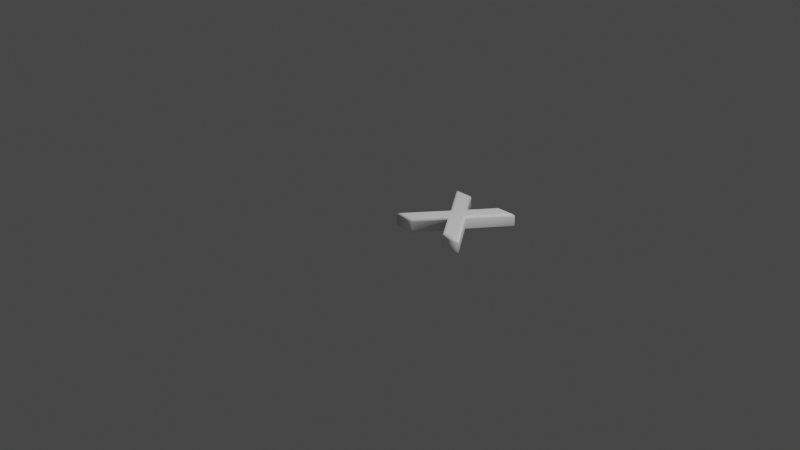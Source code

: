 # Source: 120.blend  (saved by Blender 2.83.19; exported with 4.5.12 LTS)
import bpy
from mathutils import Matrix  # noqa: F401  (used for matrix-valued properties, if any)

bpy.ops.wm.read_factory_settings(use_empty=True)
scene = bpy.context.scene
scene.name = 'Scene'

# ---- collections
col_collection = bpy.data.collections.new('Collection'); scene.collection.children.link(col_collection)

# ---- materials (node trees are filled in below, after node groups)
mat_material = bpy.data.materials.new('Material')
mat_material.alpha_threshold = 0.0
mat_material.use_transparent_shadow = False
mat_material.line_color = (0.0, 0.0, 0.0, 1.0)

# ---- material node trees
mat_material.use_nodes = True; mat_material.node_tree.nodes.clear()
_N = mat_material.node_tree.nodes; _L = mat_material.node_tree.links
n0 = _N.new('ShaderNodeOutputMaterial'); n0.name = 'Material Output'; n0.location = (300, 300)
n1 = _N.new('ShaderNodeBsdfPrincipled'); n1.name = 'Principled BSDF'; n1.location = (10, 300)
n1.distribution = 'GGX'
n1.subsurface_method = 'BURLEY'
n1.inputs[0].default_value = (1.0, 1.0, 1.0, 1.0)
n1.inputs[2].default_value = 0.4
n1.inputs[3].default_value = 1.45
n1.inputs[27].default_value = (0.0, 0.0, 0.0, 1.0)
n1.inputs[28].default_value = 1.0
_L.new(n1.outputs[0], n0.inputs[0])
n0.is_active_output = True

# ---- world
world_world = bpy.data.worlds.new('World'); scene.world = world_world
world_world.use_nodes = True; world_world.node_tree.nodes.clear()
_N = world_world.node_tree.nodes; _L = world_world.node_tree.links
n0 = _N.new('ShaderNodeOutputWorld'); n0.name = 'World Output'; n0.location = (300, 300)
n1 = _N.new('ShaderNodeBackground'); n1.name = 'Background'; n1.location = (10, 300)
n1.inputs[0].default_value = (0.05088, 0.05088, 0.05088, 1.0)
_L.new(n1.outputs[0], n0.inputs[0])
n0.is_active_output = True
world_world.color = (0.05088, 0.05088, 0.05088)
world_world.use_sun_shadow = False
world_world.sun_shadow_jitter_overblur = 0.0

# ---- cameras
cam_camera = bpy.data.cameras.new('Camera')
cam_camera.clip_end = 100.0
cam_camera.ortho_scale = 7.314

# ---- lights
light_light = bpy.data.lights.new('Light', 'POINT')
light_light.transmission_factor = 0.0
light_light.energy = 1000.0
light_light.shadow_soft_size = 0.1
light_light.shadow_maximum_resolution = 0.006
light_light.use_absolute_resolution = True

# ---- meshes
me_120 = bpy.data.meshes.new('120')
me_120.from_pydata([(0.6342, 0.7797, 0.08), (0.7783, 0.7797, 0.08), (0.4991, 0.4065, 0.08), (0.8054, 1.311e-09, 0.08), (0.6572, 1.311e-09, 0.08), (0.4288, 0.3126, 0.08), (0.2012, 1.311e-09, 0.08), (0.05291, 1.311e-09, 0.08), (0.3592, 0.4065, 0.08), (0.08006, 0.7797, 0.08), (0.2221, 0.7797, 0.08), (0.4288, 0.4977, 0.08), (0.6342, 0.7797, -0.08), (0.7783, 0.7797, -0.08), (0.4991, 0.4065, -0.08), (0.8054, -3.577e-10, -0.08), (0.6572, -3.577e-10, -0.08), (0.4288, 0.3126, -0.08), (0.2012, -3.577e-10, -0.08), (0.05291, -3.577e-10, -0.08), (0.3592, 0.4065, -0.08), (0.08006, 0.7797, -0.08), (0.2221, 0.7797, -0.08), (0.4288, 0.4977, -0.08), (0.6342, 0.7797, -0.08), (0.6283, 0.7912, -0.07772), (0.6234, 0.8009, -0.07121), (0.6201, 0.8074, -0.06148), (0.6189, 0.8097, -0.05), (0.6189, 0.8097, 0.05), (0.6201, 0.8074, 0.06148), (0.6234, 0.8009, 0.07121), (0.6283, 0.7912, 0.07772), (0.6342, 0.7797, 0.08), (0.7783, 0.7797, -0.08), (0.8012, 0.7912, -0.07772), (0.8206, 0.8009, -0.07121), (0.8336, 0.8074, -0.06148), (0.8382, 0.8097, -0.05), (0.8382, 0.8097, 0.05), (0.8336, 0.8074, 0.06148), (0.8206, 0.8009, 0.07121), (0.8012, 0.7912, 0.07772), (0.7783, 0.7797, 0.08), (0.4991, 0.4065, -0.08), (0.5135, 0.4066, -0.07772), (0.5257, 0.4066, -0.07121), (0.5338, 0.4066, -0.06148), (0.5366, 0.4066, -0.05), (0.5366, 0.4066, 0.05), (0.5338, 0.4066, 0.06148), (0.5257, 0.4066, 0.07121), (0.5135, 0.4066, 0.07772), (0.4991, 0.4065, 0.08), (0.8054, -3.577e-10, -0.08), (0.8285, -0.01148, -0.07772), (0.848, -0.02121, -0.07121), (0.861, -0.02772, -0.06148), (0.8656, -0.03, -0.05), (0.8656, -0.03, 0.05), (0.861, -0.02772, 0.06148), (0.848, -0.02121, 0.07121), (0.8285, -0.01148, 0.07772), (0.8054, 1.311e-09, 0.08), (0.6572, -3.577e-10, -0.08), (0.6513, -0.01148, -0.07772), (0.6464, -0.02121, -0.07121), (0.6431, -0.02772, -0.06148), (0.6419, -0.03, -0.05), (0.6419, -0.03, 0.05), (0.6431, -0.02772, 0.06148), (0.6464, -0.02121, 0.07121), (0.6513, -0.01148, 0.07772), (0.6572, 1.311e-09, 0.08), (0.4288, 0.3126, -0.08), (0.4288, 0.2931, -0.07772), (0.4288, 0.2766, -0.07121), (0.4289, 0.2655, -0.06148), (0.4289, 0.2617, -0.05), (0.4289, 0.2617, 0.05), (0.4289, 0.2655, 0.06148), (0.4288, 0.2766, 0.07121), (0.4288, 0.2931, 0.07772), (0.4288, 0.3126, 0.08), (0.2012, -3.577e-10, -0.08), (0.207, -0.01148, -0.07772), (0.212, -0.02121, -0.07121), (0.2153, -0.02772, -0.06148), (0.2164, -0.03, -0.05), (0.2164, -0.03, 0.05), (0.2153, -0.02772, 0.06148), (0.212, -0.02121, 0.07121), (0.207, -0.01148, 0.07772), (0.2012, 1.311e-09, 0.08), (0.05291, -3.577e-10, -0.08), (0.02988, -0.01148, -0.07772), (0.01036, -0.02121, -0.07121), (-0.002678, -0.02772, -0.06148), (-0.007258, -0.03, -0.05), (-0.007258, -0.03, 0.05), (-0.002678, -0.02772, 0.06148), (0.01036, -0.02121, 0.07121), (0.02988, -0.01148, 0.07772), (0.05291, 1.311e-09, 0.08), (0.3592, 0.4065, -0.08), (0.3449, 0.4066, -0.07772), (0.3327, 0.4066, -0.07121), (0.3245, 0.4066, -0.06148), (0.3217, 0.4066, -0.05), (0.3217, 0.4066, 0.05), (0.3245, 0.4066, 0.06148), (0.3327, 0.4066, 0.07121), (0.3449, 0.4066, 0.07772), (0.3592, 0.4065, 0.08), (0.08006, 0.7797, -0.08), (0.05713, 0.7912, -0.07772), (0.03769, 0.8009, -0.07121), (0.02471, 0.8074, -0.06148), (0.02015, 0.8097, -0.05), (0.02015, 0.8097, 0.05), (0.02471, 0.8074, 0.06148), (0.03769, 0.8009, 0.07121), (0.05713, 0.7912, 0.07772), (0.08006, 0.7797, 0.08), (0.2221, 0.7797, -0.08), (0.2279, 0.7912, -0.07772), (0.2328, 0.8009, -0.07121), (0.2361, 0.8074, -0.06148), (0.2373, 0.8097, -0.05), (0.2373, 0.8097, 0.05), (0.2361, 0.8074, 0.06148), (0.2328, 0.8009, 0.07121), (0.2279, 0.7912, 0.07772), (0.2221, 0.7797, 0.08), (0.4288, 0.4977, -0.08), (0.4288, 0.5172, -0.07772), (0.4288, 0.5337, -0.07121), (0.4287, 0.5447, -0.06148), (0.4287, 0.5486, -0.05), (0.4287, 0.5486, 0.05), (0.4287, 0.5447, 0.06148), (0.4288, 0.5337, 0.07121), (0.4288, 0.5172, 0.07772), (0.4288, 0.4977, 0.08)], [], [(8, 10, 9), (8, 11, 10), (11, 1, 0), (11, 2, 1), (8, 2, 11), (7, 2, 8), (7, 5, 2), (5, 3, 2), (7, 6, 5), (4, 3, 5), (22, 20, 21), (23, 20, 22), (13, 23, 12), (14, 23, 13), (14, 20, 23), (14, 19, 20), (17, 19, 14), (15, 17, 14), (18, 19, 17), (15, 16, 17), (25, 35, 34, 24), (26, 36, 35, 25), (27, 37, 36, 26), (28, 38, 37, 27), (29, 39, 38, 28), (30, 40, 39, 29), (31, 41, 40, 30), (32, 42, 41, 31), (33, 43, 42, 32), (35, 45, 44, 34), (36, 46, 45, 35), (37, 47, 46, 36), (38, 48, 47, 37), (39, 49, 48, 38), (40, 50, 49, 39), (41, 51, 50, 40), (42, 52, 51, 41), (43, 53, 52, 42), (45, 55, 54, 44), (46, 56, 55, 45), (47, 57, 56, 46), (48, 58, 57, 47), (49, 59, 58, 48), (50, 60, 59, 49), (51, 61, 60, 50), (52, 62, 61, 51), (53, 63, 62, 52), (55, 65, 64, 54), (56, 66, 65, 55), (57, 67, 66, 56), (58, 68, 67, 57), (59, 69, 68, 58), (60, 70, 69, 59), (61, 71, 70, 60), (62, 72, 71, 61), (63, 73, 72, 62), (65, 75, 74, 64), (66, 76, 75, 65), (67, 77, 76, 66), (68, 78, 77, 67), (69, 79, 78, 68), (70, 80, 79, 69), (71, 81, 80, 70), (72, 82, 81, 71), (73, 83, 82, 72), (75, 85, 84, 74), (76, 86, 85, 75), (77, 87, 86, 76), (78, 88, 87, 77), (79, 89, 88, 78), (80, 90, 89, 79), (81, 91, 90, 80), (82, 92, 91, 81), (83, 93, 92, 82), (85, 95, 94, 84), (86, 96, 95, 85), (87, 97, 96, 86), (88, 98, 97, 87), (89, 99, 98, 88), (90, 100, 99, 89), (91, 101, 100, 90), (92, 102, 101, 91), (93, 103, 102, 92), (95, 105, 104, 94), (96, 106, 105, 95), (97, 107, 106, 96), (98, 108, 107, 97), (99, 109, 108, 98), (100, 110, 109, 99), (101, 111, 110, 100), (102, 112, 111, 101), (103, 113, 112, 102), (105, 115, 114, 104), (106, 116, 115, 105), (107, 117, 116, 106), (108, 118, 117, 107), (109, 119, 118, 108), (110, 120, 119, 109), (111, 121, 120, 110), (112, 122, 121, 111), (113, 123, 122, 112), (115, 125, 124, 114), (116, 126, 125, 115), (117, 127, 126, 116), (118, 128, 127, 117), (119, 129, 128, 118), (120, 130, 129, 119), (121, 131, 130, 120), (122, 132, 131, 121), (123, 133, 132, 122), (125, 135, 134, 124), (126, 136, 135, 125), (127, 137, 136, 126), (128, 138, 137, 127), (129, 139, 138, 128), (130, 140, 139, 129), (131, 141, 140, 130), (132, 142, 141, 131), (133, 143, 142, 132), (135, 25, 24, 134), (136, 26, 25, 135), (137, 27, 26, 136), (138, 28, 27, 137), (139, 29, 28, 138), (140, 30, 29, 139), (141, 31, 30, 140), (142, 32, 31, 141), (143, 33, 32, 142)])
me_120.polygons.foreach_set('use_smooth', [0, 0, 0, 0, 0, 0, 0, 0, 0, 0, 0, 0, 0, 0, 0, 0, 0, 0, 0, 0, 1, 1, 1, 1, 1, 1, 1, 1, 1, 1, 1, 1, 1, 1, 1, 1, 1, 1, 1, 1, 1, 1, 1, 1, 1, 1, 1, 1, 1, 1, 1, 1, 1, 1, 1, 1, 1, 1, 1, 1, 1, 1, 1, 1, 1, 1, 1, 1, 1, 1, 1, 1, 1, 1, 1, 1, 1, 1, 1, 1, 1, 1, 1, 1, 1, 1, 1, 1, 1, 1, 1, 1, 1, 1, 1, 1, 1, 1, 1, 1, 1, 1, 1, 1, 1, 1, 1, 1, 1, 1, 1, 1, 1, 1, 1, 1, 1, 1, 1, 1, 1, 1, 1, 1, 1, 1, 1, 1])
_uv = me_120.uv_layers.new(name='UVMap')
_uv.uv.foreach_set('vector', [0.783, 0.1635, 0.5839, 0.09039, 0.5839, 0.01463, 0.783, 0.1635, 0.7343, 0.2007, 0.5839, 0.09039, 0.7343, 0.2007, 0.5839, 0.3871, 0.5839, 0.3102, 0.7343, 0.2007, 0.783, 0.2382, 0.5839, 0.3871, 0.783, 0.1635, 0.783, 0.2382, 0.7343, 0.2007, 0.9999, 0.0001416, 0.783, 0.2382, 0.783, 0.1635, 0.9999, 0.0001416, 0.8331, 0.2007, 0.783, 0.2382, 0.8331, 0.2007, 0.9999, 0.4016, 0.783, 0.2382, 0.9999, 0.0001416, 0.9999, 0.07924, 0.8331, 0.2007, 0.9999, 0.3225, 0.9999, 0.4016, 0.8331, 0.2007, 0.9999, 0.4921, 0.8008, 0.5653, 0.9999, 0.4164, 0.8495, 0.6024, 0.8008, 0.5653, 0.9999, 0.4921, 0.9999, 0.7889, 0.8495, 0.6024, 0.9999, 0.712, 0.8008, 0.6399, 0.8495, 0.6024, 0.9999, 0.7889, 0.8008, 0.6399, 0.8008, 0.5653, 0.8495, 0.6024, 0.8008, 0.6399, 0.5839, 0.4019, 0.8008, 0.5653, 0.7507, 0.6024, 0.5839, 0.4019, 0.8008, 0.6399, 0.5839, 0.8033, 0.7507, 0.6024, 0.8008, 0.6399, 0.5839, 0.481, 0.5839, 0.4019, 0.7507, 0.6024, 0.5839, 0.8033, 0.5839, 0.7242, 0.7507, 0.6024, 0.08211, 0.4789, 0.115, 0.4799, 0.1139, 0.4838, 0.07982, 0.4823, 0.08427, 0.4757, 0.1158, 0.477, 0.115, 0.4799, 0.08211, 0.4789, 0.08634, 0.4728, 0.1164, 0.4748, 0.1158, 0.477, 0.08427, 0.4757, 0.08855, 0.4701, 0.1169, 0.4729, 0.1164, 0.4748, 0.08634, 0.4728, 0.1109, 0.4501, 0.1165, 0.483, 0.1169, 0.4729, 0.08855, 0.4701, 0.1125, 0.4527, 0.1183, 0.4822, 0.1165, 0.483, 0.1109, 0.4501, 0.1139, 0.4551, 0.1201, 0.4814, 0.1183, 0.4822, 0.1125, 0.4527, 0.1154, 0.4575, 0.122, 0.4804, 0.1201, 0.4814, 0.1139, 0.4551, 0.117, 0.4599, 0.1241, 0.4789, 0.122, 0.4804, 0.1154, 0.4575, 0.115, 0.4799, 0.2849, 0.5859, 0.2832, 0.5919, 0.1139, 0.4838, 0.1158, 0.477, 0.2867, 0.5794, 0.2849, 0.5859, 0.115, 0.4799, 0.1164, 0.4748, 0.2885, 0.5727, 0.2867, 0.5794, 0.1158, 0.477, 0.1169, 0.4729, 0.2904, 0.5655, 0.2885, 0.5727, 0.1164, 0.4748, 0.1165, 0.483, 0.3176, 0.4459, 0.2904, 0.5655, 0.1169, 0.4729, 0.1183, 0.4822, 0.3113, 0.4375, 0.3176, 0.4459, 0.1165, 0.483, 0.1201, 0.4814, 0.305, 0.4296, 0.3113, 0.4375, 0.1183, 0.4822, 0.122, 0.4804, 0.2989, 0.4219, 0.305, 0.4296, 0.1201, 0.4814, 0.1241, 0.4789, 0.293, 0.4143, 0.2989, 0.4219, 0.122, 0.4804, 0.2849, 0.5859, 0.5748, 0.6005, 0.5836, 0.5978, 0.2832, 0.5919, 0.2867, 0.5794, 0.5685, 0.6044, 0.5748, 0.6005, 0.2849, 0.5859, 0.2885, 0.5727, 0.5638, 0.6092, 0.5685, 0.6044, 0.2867, 0.5794, 0.2904, 0.5655, 0.56, 0.6151, 0.5638, 0.6092, 0.2885, 0.5727, 0.3176, 0.4459, 0.5561, 0.6007, 0.56, 0.6151, 0.2904, 0.5655, 0.3113, 0.4375, 0.5374, 0.5953, 0.5561, 0.6007, 0.3176, 0.4459, 0.305, 0.4296, 0.5194, 0.59, 0.5374, 0.5953, 0.3113, 0.4375, 0.2989, 0.4219, 0.5017, 0.5845, 0.5194, 0.59, 0.305, 0.4296, 0.293, 0.4143, 0.4841, 0.5781, 0.5017, 0.5845, 0.2989, 0.4219, 0.5748, 0.6005, 0.5044, 0.3144, 0.5121, 0.3033, 0.5836, 0.5978, 0.5685, 0.6044, 0.4963, 0.3232, 0.5044, 0.3144, 0.5748, 0.6005, 0.5638, 0.6092, 0.488, 0.3301, 0.4963, 0.3232, 0.5685, 0.6044, 0.56, 0.6151, 0.4791, 0.3361, 0.488, 0.3301, 0.5638, 0.6092, 0.5561, 0.6007, 0.3961, 0.5635, 0.4791, 0.3361, 0.56, 0.6151, 0.5374, 0.5953, 0.4178, 0.5611, 0.3961, 0.5635, 0.5561, 0.6007, 0.5194, 0.59, 0.4386, 0.5577, 0.4178, 0.5611, 0.5374, 0.5953, 0.5017, 0.5845, 0.4587, 0.5533, 0.4386, 0.5577, 0.5194, 0.59, 0.4841, 0.5781, 0.4782, 0.5479, 0.4587, 0.5533, 0.5017, 0.5845, 0.5044, 0.3144, 0.5688, 0.3205, 0.5726, 0.3232, 0.5121, 0.3033, 0.4963, 0.3232, 0.5648, 0.3178, 0.5688, 0.3205, 0.5044, 0.3144, 0.488, 0.3301, 0.5605, 0.3153, 0.5648, 0.3178, 0.4963, 0.3232, 0.4791, 0.3361, 0.5561, 0.313, 0.5605, 0.3153, 0.488, 0.3301, 0.3961, 0.5635, 0.4863, 0.3147, 0.5561, 0.313, 0.4791, 0.3361, 0.4178, 0.5611, 0.4704, 0.3189, 0.4863, 0.3147, 0.3961, 0.5635, 0.4386, 0.5577, 0.4543, 0.3235, 0.4704, 0.3189, 0.4178, 0.5611, 0.4587, 0.5533, 0.4382, 0.3285, 0.4543, 0.3235, 0.4386, 0.5577, 0.4782, 0.5479, 0.4221, 0.3339, 0.4382, 0.3285, 0.4587, 0.5533, 0.5688, 0.3205, 0.5723, 0.0805, 0.5836, 0.07652, 0.5726, 0.3232, 0.5648, 0.3178, 0.5625, 0.08444, 0.5723, 0.0805, 0.5688, 0.3205, 0.5605, 0.3153, 0.5537, 0.08819, 0.5625, 0.08444, 0.5648, 0.3178, 0.5561, 0.313, 0.5452, 0.09172, 0.5537, 0.08819, 0.5605, 0.3153, 0.4863, 0.3147, 0.4918, 0.1395, 0.5452, 0.09172, 0.5561, 0.313, 0.4704, 0.3189, 0.4896, 0.1331, 0.4918, 0.1395, 0.4863, 0.3147, 0.4543, 0.3235, 0.488, 0.127, 0.4896, 0.1331, 0.4704, 0.3189, 0.4382, 0.3285, 0.4868, 0.1212, 0.488, 0.127, 0.4543, 0.3235, 0.4221, 0.3339, 0.4858, 0.1155, 0.4868, 0.1212, 0.4382, 0.3285, 0.5723, 0.0805, 0.4567, 0.005994, 0.459, 0.0001416, 0.5836, 0.07652, 0.5625, 0.08444, 0.4545, 0.009706, 0.4567, 0.005994, 0.5723, 0.0805, 0.5537, 0.08819, 0.4523, 0.01205, 0.4545, 0.009706, 0.5625, 0.08444, 0.5452, 0.09172, 0.4499, 0.01352, 0.4523, 0.01205, 0.5537, 0.08819, 0.4918, 0.1395, 0.4624, 0.02402, 0.4499, 0.01352, 0.5452, 0.09172, 0.4896, 0.1331, 0.4626, 0.03748, 0.4624, 0.02402, 0.4918, 0.1395, 0.488, 0.127, 0.4628, 0.05049, 0.4626, 0.03748, 0.4896, 0.1331, 0.4868, 0.1212, 0.463, 0.06356, 0.4628, 0.05049, 0.488, 0.127, 0.4858, 0.1155, 0.4634, 0.07712, 0.463, 0.06356, 0.4868, 0.1212, 0.4567, 0.005994, 0.2304, 0.09553, 0.2275, 0.09121, 0.459, 0.0001416, 0.4545, 0.009706, 0.2335, 0.1003, 0.2304, 0.09553, 0.4567, 0.005994, 0.4523, 0.01205, 0.2367, 0.1053, 0.2335, 0.1003, 0.4545, 0.009706, 0.4499, 0.01352, 0.2401, 0.1106, 0.2367, 0.1053, 0.4523, 0.01205, 0.4624, 0.02402, 0.2917, 0.2093, 0.2401, 0.1106, 0.4499, 0.01352, 0.4626, 0.03748, 0.2898, 0.2215, 0.2917, 0.2093, 0.4624, 0.02402, 0.4628, 0.05049, 0.2877, 0.2332, 0.2898, 0.2215, 0.4626, 0.03748, 0.463, 0.06356, 0.2853, 0.2448, 0.2877, 0.2332, 0.4628, 0.05049, 0.4634, 0.07712, 0.2828, 0.2562, 0.2853, 0.2448, 0.463, 0.06356, 0.2304, 0.09553, 0.1161, 0.2188, 0.1129, 0.2132, 0.2275, 0.09121, 0.2335, 0.1003, 0.1187, 0.2229, 0.1161, 0.2188, 0.2304, 0.09553, 0.2367, 0.1053, 0.1212, 0.2262, 0.1187, 0.2229, 0.2335, 0.1003, 0.2401, 0.1106, 0.1237, 0.2292, 0.1212, 0.2262, 0.2367, 0.1053, 0.2917, 0.2093, 0.1044, 0.2215, 0.1237, 0.2292, 0.2401, 0.1106, 0.2898, 0.2215, 0.1067, 0.225, 0.1044, 0.2215, 0.2917, 0.2093, 0.2877, 0.2332, 0.1091, 0.2283, 0.1067, 0.225, 0.2898, 0.2215, 0.2853, 0.2448, 0.1119, 0.2317, 0.1091, 0.2283, 0.2877, 0.2332, 0.2828, 0.2562, 0.115, 0.2354, 0.1119, 0.2317, 0.2853, 0.2448, 0.1161, 0.2188, 0.0201, 0.2364, 0.01482, 0.2313, 0.1129, 0.2132, 0.1187, 0.2229, 0.02475, 0.2413, 0.0201, 0.2364, 0.1161, 0.2188, 0.1212, 0.2262, 0.02883, 0.2459, 0.02475, 0.2413, 0.1187, 0.2229, 0.1237, 0.2292, 0.03277, 0.2505, 0.02883, 0.2459, 0.1212, 0.2262, 0.1044, 0.2215, 0.1146, 0.3083, 0.03277, 0.2505, 0.1237, 0.2292, 0.1067, 0.225, 0.1149, 0.2965, 0.1146, 0.3083, 0.1044, 0.2215, 0.1091, 0.2283, 0.1147, 0.2852, 0.1149, 0.2965, 0.1067, 0.225, 0.1119, 0.2317, 0.1142, 0.2743, 0.1147, 0.2852, 0.1091, 0.2283, 0.115, 0.2354, 0.1133, 0.2636, 0.1142, 0.2743, 0.1119, 0.2317, 0.0201, 0.2364, 0.005397, 0.353, 0.0001416, 0.3543, 0.01482, 0.2313, 0.02475, 0.2413, 0.01103, 0.3516, 0.005397, 0.353, 0.0201, 0.2364, 0.02883, 0.2459, 0.01684, 0.3501, 0.01103, 0.3516, 0.02475, 0.2413, 0.03277, 0.2505, 0.0226, 0.3483, 0.01684, 0.3501, 0.02883, 0.2459, 0.1146, 0.3083, 0.1309, 0.3339, 0.0226, 0.3483, 0.03277, 0.2505, 0.1149, 0.2965, 0.146, 0.3355, 0.1309, 0.3339, 0.1146, 0.3083, 0.1147, 0.2852, 0.1615, 0.337, 0.146, 0.3355, 0.1149, 0.2965, 0.1142, 0.2743, 0.1771, 0.3384, 0.1615, 0.337, 0.1147, 0.2852, 0.1133, 0.2636, 0.1929, 0.3399, 0.1771, 0.3384, 0.1142, 0.2743, 0.005397, 0.353, 0.08211, 0.4789, 0.07982, 0.4823, 0.0001416, 0.3543, 0.01103, 0.3516, 0.08427, 0.4757, 0.08211, 0.4789, 0.005397, 0.353, 0.01684, 0.3501, 0.08634, 0.4728, 0.08427, 0.4757, 0.01103, 0.3516, 0.0226, 0.3483, 0.08855, 0.4701, 0.08634, 0.4728, 0.01684, 0.3501, 0.1309, 0.3339, 0.1109, 0.4501, 0.08855, 0.4701, 0.0226, 0.3483, 0.146, 0.3355, 0.1125, 0.4527, 0.1109, 0.4501, 0.1309, 0.3339, 0.1615, 0.337, 0.1139, 0.4551, 0.1125, 0.4527, 0.146, 0.3355, 0.1771, 0.3384, 0.1154, 0.4575, 0.1139, 0.4551, 0.1615, 0.337, 0.1929, 0.3399, 0.117, 0.4599, 0.1154, 0.4575, 0.1771, 0.3384])
me_120.materials.append(mat_material)
me_120.use_remesh_fix_poles = True
me_120.use_remesh_preserve_attributes = False
me_120.use_mirror_vertex_groups = False
me_120.update()

# ---- objects
ob_light = bpy.data.objects.new('Light', light_light)
ob_camera = bpy.data.objects.new('Camera', cam_camera)
ob_120 = bpy.data.objects.new('120', me_120)

# ---- transforms, parenting, visibility, modifiers, constraints
ob_light.location = (4.076, 1.005, 5.904)
ob_light.rotation_euler = (0.6503, 0.05522, 1.866)
ob_light.lock_rotations_4d = False
ob_light.empty_display_type = 'ARROWS'
ob_light.color = (0.0, 0.0, 0.0, 0.0)
ob_light.lineart.crease_threshold = 0.0
ob_camera.location = (7.359, -6.926, 4.958)
ob_camera.rotation_euler = (1.109, 0.0, 0.8149)
ob_camera.lock_rotations_4d = False
ob_camera.empty_display_type = 'ARROWS'
ob_camera.color = (0.0, 0.0, 0.0, 0.0)
ob_camera.display_type = 'WIRE'
ob_camera.lineart.crease_threshold = 0.0
ob_120.location = (0.0, 0.0, 0.0)
ob_120.lineart.crease_threshold = 0.0

# ---- collection membership
col_collection.objects.link(ob_light)
col_collection.objects.link(ob_camera)
col_collection.objects.link(ob_120)

# ---- scene / render settings (as saved in the file)
scene.camera = ob_camera
scene.frame_start = 1; scene.frame_end = 250; scene.frame_set(1)
scene.render.engine = 'BLENDER_EEVEE_NEXT'
scene.cycles.use_denoising = False
scene.cycles.samples = 128
scene.cycles.sampling_pattern = 'TABULATED_SOBOL'
scene.cycles.use_adaptive_sampling = False
scene.cycles.use_light_tree = False
scene.view_settings.view_transform = 'Filmic'
bpy.context.view_layer.update()
